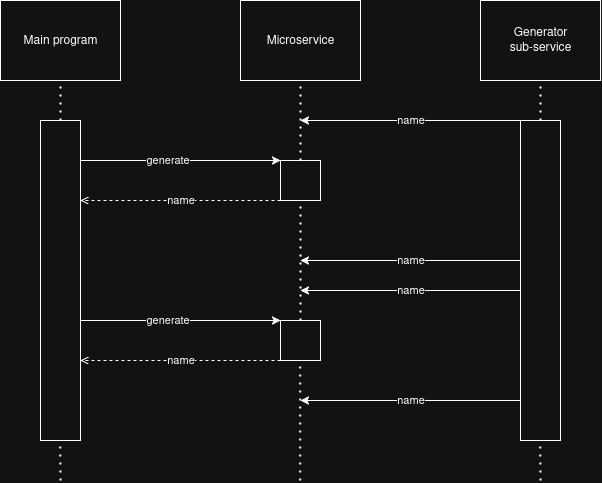

The diagram above was exported from draw.io. Its source (the exported page's mxGraphModel, read from the mxfile embedded in the PNG):
<mxGraphModel dx="788" dy="660" grid="1" gridSize="10" guides="1" tooltips="1" connect="1" arrows="1" fold="1" page="1" pageScale="1" pageWidth="850" pageHeight="1100" math="0" shadow="0">
  <root>
    <mxCell id="0" />
    <mxCell id="1" parent="0" />
    <mxCell id="AWjLF0tw4NXJN_RPr5EW-1" value="Main program" style="rounded=0;whiteSpace=wrap;html=1;" vertex="1" parent="1">
      <mxGeometry x="240" y="160" width="120" height="80" as="geometry" />
    </mxCell>
    <mxCell id="AWjLF0tw4NXJN_RPr5EW-2" value="Microservice" style="rounded=0;whiteSpace=wrap;html=1;" vertex="1" parent="1">
      <mxGeometry x="480" y="160" width="120" height="80" as="geometry" />
    </mxCell>
    <mxCell id="AWjLF0tw4NXJN_RPr5EW-3" value="&lt;div&gt;Generator&lt;/div&gt;&lt;div&gt;sub-service&lt;/div&gt;" style="rounded=0;whiteSpace=wrap;html=1;" vertex="1" parent="1">
      <mxGeometry x="720" y="160" width="120" height="80" as="geometry" />
    </mxCell>
    <mxCell id="AWjLF0tw4NXJN_RPr5EW-4" value="" style="rounded=0;whiteSpace=wrap;html=1;" vertex="1" parent="1">
      <mxGeometry x="280" y="280" width="40" height="320" as="geometry" />
    </mxCell>
    <mxCell id="AWjLF0tw4NXJN_RPr5EW-5" value="" style="rounded=0;whiteSpace=wrap;html=1;" vertex="1" parent="1">
      <mxGeometry x="520" y="320" width="40" height="40" as="geometry" />
    </mxCell>
    <mxCell id="AWjLF0tw4NXJN_RPr5EW-6" value="" style="rounded=0;whiteSpace=wrap;html=1;" vertex="1" parent="1">
      <mxGeometry x="760" y="280" width="40" height="320" as="geometry" />
    </mxCell>
    <mxCell id="AWjLF0tw4NXJN_RPr5EW-7" value="" style="endArrow=classic;html=1;rounded=0;entryX=0;entryY=0;entryDx=0;entryDy=0;" edge="1" parent="1" target="AWjLF0tw4NXJN_RPr5EW-5">
      <mxGeometry width="50" height="50" relative="1" as="geometry">
        <mxPoint x="320" y="320" as="sourcePoint" />
        <mxPoint x="520" y="350" as="targetPoint" />
      </mxGeometry>
    </mxCell>
    <mxCell id="AWjLF0tw4NXJN_RPr5EW-8" value="generate" style="edgeLabel;html=1;align=center;verticalAlign=middle;resizable=0;points=[];" vertex="1" connectable="0" parent="AWjLF0tw4NXJN_RPr5EW-7">
      <mxGeometry x="-0.133" relative="1" as="geometry">
        <mxPoint as="offset" />
      </mxGeometry>
    </mxCell>
    <mxCell id="AWjLF0tw4NXJN_RPr5EW-12" value="" style="endArrow=open;html=1;rounded=0;entryX=1;entryY=0;entryDx=0;entryDy=0;dashed=1;endFill=0;" edge="1" parent="1">
      <mxGeometry width="50" height="50" relative="1" as="geometry">
        <mxPoint x="520" y="360" as="sourcePoint" />
        <mxPoint x="320" y="360" as="targetPoint" />
      </mxGeometry>
    </mxCell>
    <mxCell id="AWjLF0tw4NXJN_RPr5EW-13" value="name" style="edgeLabel;html=1;align=center;verticalAlign=middle;resizable=0;points=[];" vertex="1" connectable="0" parent="AWjLF0tw4NXJN_RPr5EW-12">
      <mxGeometry x="0.01" relative="1" as="geometry">
        <mxPoint as="offset" />
      </mxGeometry>
    </mxCell>
    <mxCell id="AWjLF0tw4NXJN_RPr5EW-18" value="" style="rounded=0;whiteSpace=wrap;html=1;" vertex="1" parent="1">
      <mxGeometry x="520" y="480" width="40" height="40" as="geometry" />
    </mxCell>
    <mxCell id="AWjLF0tw4NXJN_RPr5EW-19" value="" style="endArrow=classic;html=1;rounded=0;entryX=0;entryY=0;entryDx=0;entryDy=0;" edge="1" parent="1" target="AWjLF0tw4NXJN_RPr5EW-18">
      <mxGeometry width="50" height="50" relative="1" as="geometry">
        <mxPoint x="320" y="480" as="sourcePoint" />
        <mxPoint x="520" y="510" as="targetPoint" />
      </mxGeometry>
    </mxCell>
    <mxCell id="AWjLF0tw4NXJN_RPr5EW-20" value="generate" style="edgeLabel;html=1;align=center;verticalAlign=middle;resizable=0;points=[];" vertex="1" connectable="0" parent="AWjLF0tw4NXJN_RPr5EW-19">
      <mxGeometry x="-0.133" relative="1" as="geometry">
        <mxPoint as="offset" />
      </mxGeometry>
    </mxCell>
    <mxCell id="AWjLF0tw4NXJN_RPr5EW-23" value="" style="endArrow=open;html=1;rounded=0;entryX=1;entryY=0;entryDx=0;entryDy=0;dashed=1;endFill=0;" edge="1" parent="1">
      <mxGeometry width="50" height="50" relative="1" as="geometry">
        <mxPoint x="520" y="520" as="sourcePoint" />
        <mxPoint x="320" y="520" as="targetPoint" />
      </mxGeometry>
    </mxCell>
    <mxCell id="AWjLF0tw4NXJN_RPr5EW-24" value="name" style="edgeLabel;html=1;align=center;verticalAlign=middle;resizable=0;points=[];" vertex="1" connectable="0" parent="AWjLF0tw4NXJN_RPr5EW-23">
      <mxGeometry x="0.01" relative="1" as="geometry">
        <mxPoint as="offset" />
      </mxGeometry>
    </mxCell>
    <mxCell id="AWjLF0tw4NXJN_RPr5EW-25" value="" style="endArrow=none;dashed=1;html=1;dashPattern=1 3;strokeWidth=2;rounded=0;exitX=0.5;exitY=0;exitDx=0;exitDy=0;entryX=0.5;entryY=1;entryDx=0;entryDy=0;" edge="1" parent="1" source="AWjLF0tw4NXJN_RPr5EW-4" target="AWjLF0tw4NXJN_RPr5EW-1">
      <mxGeometry width="50" height="50" relative="1" as="geometry">
        <mxPoint x="240" y="280" as="sourcePoint" />
        <mxPoint x="290" y="230" as="targetPoint" />
      </mxGeometry>
    </mxCell>
    <mxCell id="AWjLF0tw4NXJN_RPr5EW-26" value="" style="endArrow=none;dashed=1;html=1;dashPattern=1 3;strokeWidth=2;rounded=0;exitX=0.5;exitY=0;exitDx=0;exitDy=0;entryX=0.5;entryY=1;entryDx=0;entryDy=0;" edge="1" parent="1" source="AWjLF0tw4NXJN_RPr5EW-5" target="AWjLF0tw4NXJN_RPr5EW-2">
      <mxGeometry width="50" height="50" relative="1" as="geometry">
        <mxPoint x="500" y="310" as="sourcePoint" />
        <mxPoint x="500" y="270" as="targetPoint" />
      </mxGeometry>
    </mxCell>
    <mxCell id="AWjLF0tw4NXJN_RPr5EW-27" value="" style="endArrow=none;dashed=1;html=1;dashPattern=1 3;strokeWidth=2;rounded=0;exitX=0.5;exitY=0;exitDx=0;exitDy=0;entryX=0.5;entryY=1;entryDx=0;entryDy=0;" edge="1" parent="1" source="AWjLF0tw4NXJN_RPr5EW-6" target="AWjLF0tw4NXJN_RPr5EW-3">
      <mxGeometry width="50" height="50" relative="1" as="geometry">
        <mxPoint x="770" y="300" as="sourcePoint" />
        <mxPoint x="770" y="220" as="targetPoint" />
      </mxGeometry>
    </mxCell>
    <mxCell id="AWjLF0tw4NXJN_RPr5EW-28" value="" style="endArrow=none;dashed=1;html=1;dashPattern=1 3;strokeWidth=2;rounded=0;exitX=0.5;exitY=0;exitDx=0;exitDy=0;entryX=0.5;entryY=1;entryDx=0;entryDy=0;" edge="1" parent="1" source="AWjLF0tw4NXJN_RPr5EW-18" target="AWjLF0tw4NXJN_RPr5EW-5">
      <mxGeometry width="50" height="50" relative="1" as="geometry">
        <mxPoint x="590" y="420" as="sourcePoint" />
        <mxPoint x="540" y="370" as="targetPoint" />
      </mxGeometry>
    </mxCell>
    <mxCell id="AWjLF0tw4NXJN_RPr5EW-29" value="" style="endArrow=none;dashed=1;html=1;dashPattern=1 3;strokeWidth=2;rounded=0;exitX=0.5;exitY=0;exitDx=0;exitDy=0;entryX=0.5;entryY=1;entryDx=0;entryDy=0;" edge="1" parent="1">
      <mxGeometry width="50" height="50" relative="1" as="geometry">
        <mxPoint x="539.66" y="640" as="sourcePoint" />
        <mxPoint x="539.66" y="520" as="targetPoint" />
      </mxGeometry>
    </mxCell>
    <mxCell id="AWjLF0tw4NXJN_RPr5EW-30" value="" style="endArrow=none;dashed=1;html=1;dashPattern=1 3;strokeWidth=2;rounded=0;entryX=0.5;entryY=1;entryDx=0;entryDy=0;" edge="1" parent="1">
      <mxGeometry width="50" height="50" relative="1" as="geometry">
        <mxPoint x="300" y="640" as="sourcePoint" />
        <mxPoint x="299.65999999999997" y="600" as="targetPoint" />
      </mxGeometry>
    </mxCell>
    <mxCell id="AWjLF0tw4NXJN_RPr5EW-31" value="" style="endArrow=none;dashed=1;html=1;dashPattern=1 3;strokeWidth=2;rounded=0;entryX=0.5;entryY=1;entryDx=0;entryDy=0;" edge="1" parent="1">
      <mxGeometry width="50" height="50" relative="1" as="geometry">
        <mxPoint x="780" y="640" as="sourcePoint" />
        <mxPoint x="779.66" y="600" as="targetPoint" />
      </mxGeometry>
    </mxCell>
    <mxCell id="AWjLF0tw4NXJN_RPr5EW-32" value="" style="endArrow=classic;html=1;rounded=0;" edge="1" parent="1">
      <mxGeometry width="50" height="50" relative="1" as="geometry">
        <mxPoint x="760" y="420" as="sourcePoint" />
        <mxPoint x="540" y="420" as="targetPoint" />
      </mxGeometry>
    </mxCell>
    <mxCell id="AWjLF0tw4NXJN_RPr5EW-33" value="name" style="edgeLabel;html=1;align=center;verticalAlign=middle;resizable=0;points=[];" vertex="1" connectable="0" parent="AWjLF0tw4NXJN_RPr5EW-32">
      <mxGeometry x="0.01" relative="1" as="geometry">
        <mxPoint as="offset" />
      </mxGeometry>
    </mxCell>
    <mxCell id="AWjLF0tw4NXJN_RPr5EW-34" value="" style="endArrow=classic;html=1;rounded=0;" edge="1" parent="1">
      <mxGeometry width="50" height="50" relative="1" as="geometry">
        <mxPoint x="760" y="280" as="sourcePoint" />
        <mxPoint x="540" y="280" as="targetPoint" />
      </mxGeometry>
    </mxCell>
    <mxCell id="AWjLF0tw4NXJN_RPr5EW-35" value="name" style="edgeLabel;html=1;align=center;verticalAlign=middle;resizable=0;points=[];" vertex="1" connectable="0" parent="AWjLF0tw4NXJN_RPr5EW-34">
      <mxGeometry x="0.01" relative="1" as="geometry">
        <mxPoint as="offset" />
      </mxGeometry>
    </mxCell>
    <mxCell id="AWjLF0tw4NXJN_RPr5EW-36" value="" style="endArrow=classic;html=1;rounded=0;" edge="1" parent="1">
      <mxGeometry width="50" height="50" relative="1" as="geometry">
        <mxPoint x="760" y="450" as="sourcePoint" />
        <mxPoint x="540" y="450" as="targetPoint" />
      </mxGeometry>
    </mxCell>
    <mxCell id="AWjLF0tw4NXJN_RPr5EW-37" value="name" style="edgeLabel;html=1;align=center;verticalAlign=middle;resizable=0;points=[];" vertex="1" connectable="0" parent="AWjLF0tw4NXJN_RPr5EW-36">
      <mxGeometry x="0.01" relative="1" as="geometry">
        <mxPoint as="offset" />
      </mxGeometry>
    </mxCell>
    <mxCell id="AWjLF0tw4NXJN_RPr5EW-38" value="" style="endArrow=classic;html=1;rounded=0;" edge="1" parent="1">
      <mxGeometry width="50" height="50" relative="1" as="geometry">
        <mxPoint x="760" y="560" as="sourcePoint" />
        <mxPoint x="540" y="560" as="targetPoint" />
      </mxGeometry>
    </mxCell>
    <mxCell id="AWjLF0tw4NXJN_RPr5EW-39" value="name" style="edgeLabel;html=1;align=center;verticalAlign=middle;resizable=0;points=[];" vertex="1" connectable="0" parent="AWjLF0tw4NXJN_RPr5EW-38">
      <mxGeometry x="0.01" relative="1" as="geometry">
        <mxPoint as="offset" />
      </mxGeometry>
    </mxCell>
  </root>
</mxGraphModel>